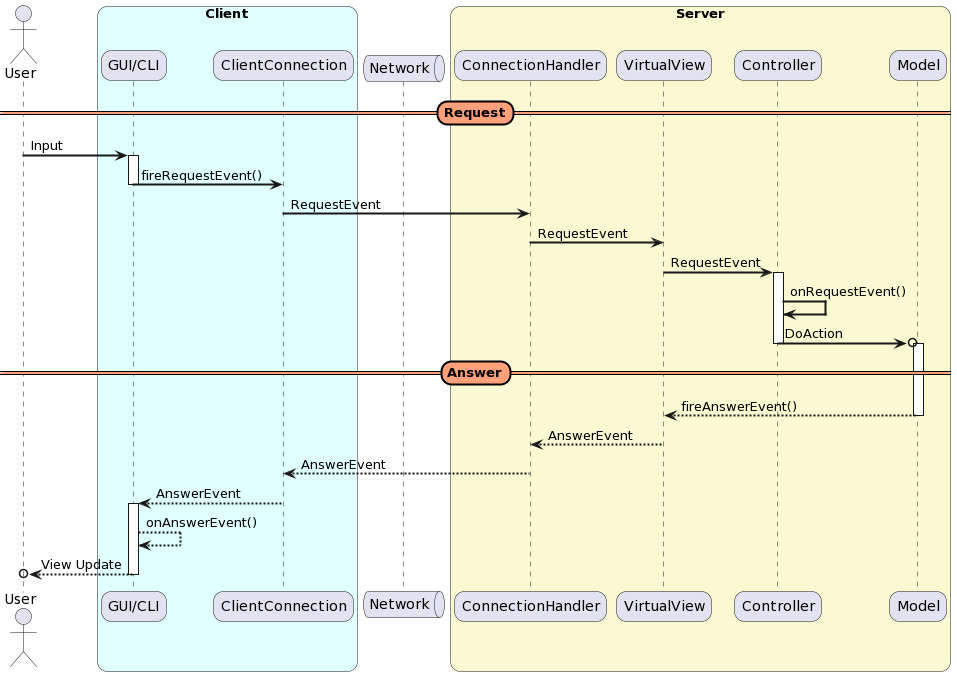

The diagram above was rendered by PlantUML. Its source (embedded in the PNG):
@startuml
skinparam SequenceArrowThickness 2
skinparam RoundCorner 20
skinparam SequenceDividerBackgroundColor LightSalmon

actor User
box "Client" #LightCyan
participant "GUI/CLI" as Client
participant ClientConnection
end box
queue Network
box "Server" #LightGoldenRodYellow
participant ConnectionHandler
participant VirtualView
participant Controller
participant Model
end box

==Request==
User -> Client: Input
activate Client

Client -> ClientConnection: fireRequestEvent()
deactivate Client

ClientConnection -> ConnectionHandler: RequestEvent

ConnectionHandler -> VirtualView: RequestEvent
VirtualView -> Controller: RequestEvent   
activate Controller

Controller -> Controller: onRequestEvent()
Controller ->o Model: DoAction
deactivate Controller
activate Model

==Answer==

Model --> VirtualView: fireAnswerEvent()
deactivate Model

VirtualView --> ConnectionHandler: AnswerEvent
ConnectionHandler --> ClientConnection: AnswerEvent
ClientConnection --> Client: AnswerEvent
activate Client

Client --> Client: onAnswerEvent()
Client -->o User: View Update
deactivate Client
@enduml